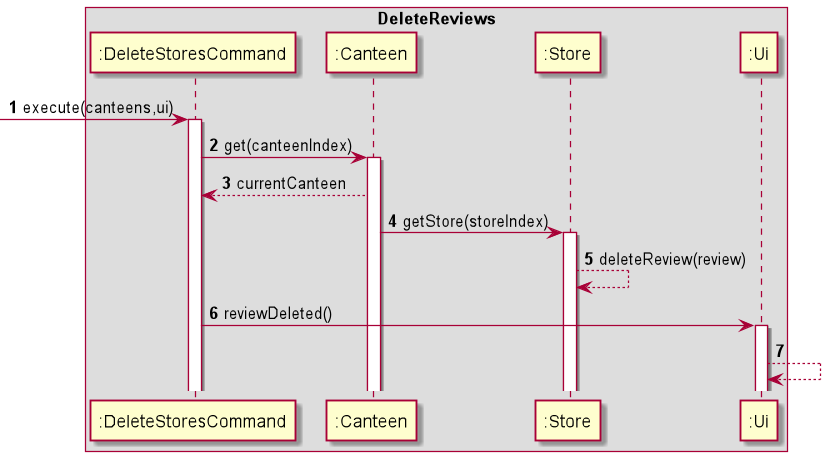

The diagram above was rendered by PlantUML. Its source (embedded in the PNG):
@startuml
'https://plantuml.com/sequence-diagram

autonumber
box DeleteReviews

->":DeleteStoresCommand": execute(canteens,ui)
activate ":DeleteStoresCommand"
":DeleteStoresCommand"->":Canteen":get(canteenIndex)
activate ":Canteen"
":Canteen"-->":DeleteStoresCommand":currentCanteen
":Canteen"->":Store":getStore(storeIndex)
activate ":Store"
":Store"-->":Store":deleteReview(review)
":DeleteStoresCommand"->":Ui":reviewDeleted()
activate ":Ui"
":Ui"-->":Ui"
@enduml